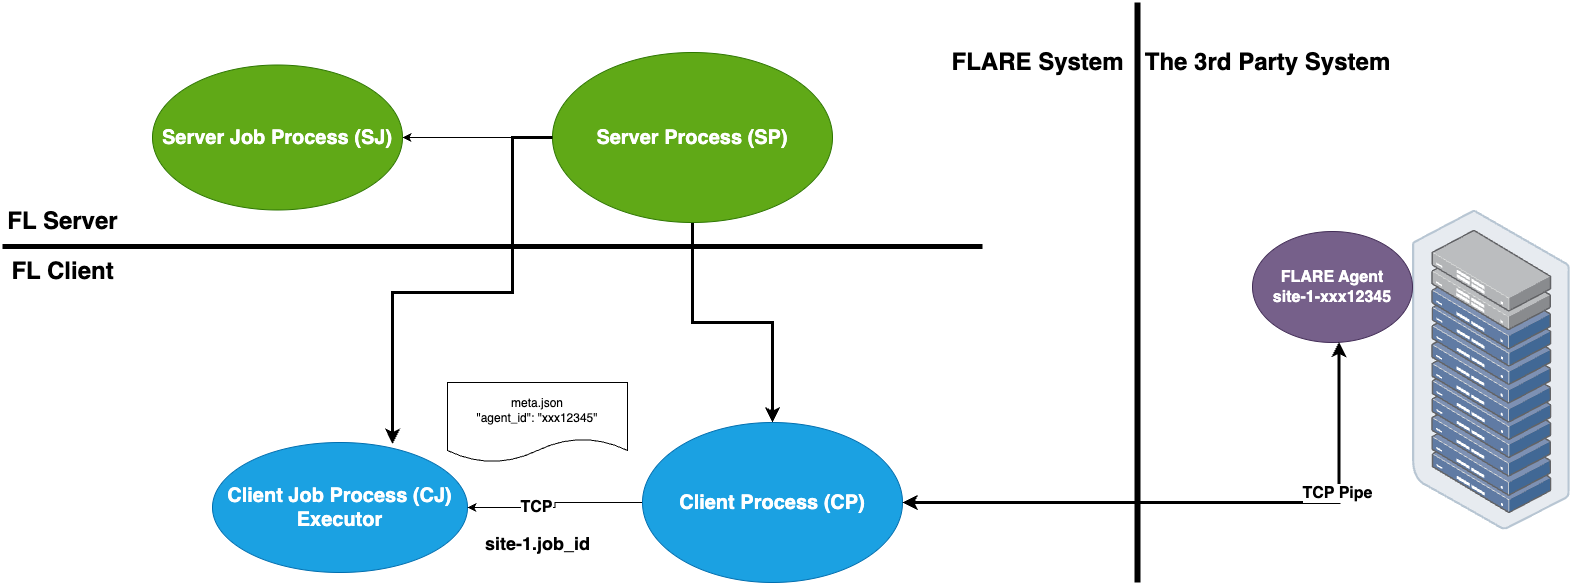

The diagram above was exported from draw.io. Its source (the exported page's mxGraphModel, read from the mxfile embedded in the PNG):
<mxGraphModel dx="5311" dy="3294" grid="1" gridSize="10" guides="1" tooltips="1" connect="1" arrows="1" fold="1" page="1" pageScale="1" pageWidth="850" pageHeight="1100" math="0" shadow="0">
  <root>
    <mxCell id="0" />
    <mxCell id="1" parent="0" />
    <mxCell id="OMvlbzFKgWo8B8nJlt_G-4" style="edgeStyle=orthogonalEdgeStyle;rounded=0;orthogonalLoop=1;jettySize=auto;html=1;" parent="1" source="OMvlbzFKgWo8B8nJlt_G-1" target="OMvlbzFKgWo8B8nJlt_G-3" edge="1">
      <mxGeometry relative="1" as="geometry" />
    </mxCell>
    <mxCell id="OMvlbzFKgWo8B8nJlt_G-12" style="edgeStyle=orthogonalEdgeStyle;rounded=0;orthogonalLoop=1;jettySize=auto;html=1;strokeWidth=3;" parent="1" source="OMvlbzFKgWo8B8nJlt_G-1" target="OMvlbzFKgWo8B8nJlt_G-5" edge="1">
      <mxGeometry relative="1" as="geometry" />
    </mxCell>
    <mxCell id="OMvlbzFKgWo8B8nJlt_G-1" value="&lt;b&gt;&lt;font style=&quot;font-size: 20px;&quot;&gt;Server Process (SP)&lt;br&gt;&lt;/font&gt;&lt;/b&gt;" style="ellipse;whiteSpace=wrap;html=1;fillColor=#60a917;fontColor=#ffffff;strokeColor=#2D7600;" parent="1" vertex="1">
      <mxGeometry x="-2200" y="-1110" width="280" height="170" as="geometry" />
    </mxCell>
    <mxCell id="OMvlbzFKgWo8B8nJlt_G-2" value="&lt;b&gt;&lt;font style=&quot;font-size: 20px;&quot;&gt;Client Job Process (CJ)&lt;br&gt;Executor&lt;br&gt;&lt;/font&gt;&lt;/b&gt;" style="ellipse;whiteSpace=wrap;html=1;fillColor=#1ba1e2;fontColor=#ffffff;strokeColor=#006EAF;" parent="1" vertex="1">
      <mxGeometry x="-2540" y="-720" width="255" height="130" as="geometry" />
    </mxCell>
    <mxCell id="OMvlbzFKgWo8B8nJlt_G-3" value="&lt;b&gt;&lt;font style=&quot;font-size: 20px;&quot;&gt;Server Job Process (SJ)&lt;br&gt;&lt;/font&gt;&lt;/b&gt;" style="ellipse;whiteSpace=wrap;html=1;fillColor=#60a917;fontColor=#ffffff;strokeColor=#2D7600;" parent="1" vertex="1">
      <mxGeometry x="-2600" y="-1097.5" width="250" height="145" as="geometry" />
    </mxCell>
    <mxCell id="OMvlbzFKgWo8B8nJlt_G-7" style="edgeStyle=orthogonalEdgeStyle;rounded=0;orthogonalLoop=1;jettySize=auto;html=1;entryX=1;entryY=0.5;entryDx=0;entryDy=0;" parent="1" source="OMvlbzFKgWo8B8nJlt_G-5" target="OMvlbzFKgWo8B8nJlt_G-2" edge="1">
      <mxGeometry relative="1" as="geometry">
        <mxPoint x="-2420" y="-735" as="targetPoint" />
      </mxGeometry>
    </mxCell>
    <mxCell id="OMvlbzFKgWo8B8nJlt_G-10" value="&lt;font size=&quot;1&quot; style=&quot;&quot;&gt;&lt;b style=&quot;font-size: 16px;&quot;&gt;TCP&lt;/b&gt;&lt;/font&gt;" style="edgeLabel;html=1;align=center;verticalAlign=middle;resizable=0;points=[];" parent="OMvlbzFKgWo8B8nJlt_G-7" connectable="0" vertex="1">
      <mxGeometry x="0.2405" y="-1" relative="1" as="geometry">
        <mxPoint as="offset" />
      </mxGeometry>
    </mxCell>
    <mxCell id="OMvlbzFKgWo8B8nJlt_G-5" value="&lt;b&gt;&lt;font style=&quot;font-size: 20px;&quot;&gt;Client Process (CP)&lt;br&gt;&lt;/font&gt;&lt;/b&gt;" style="ellipse;whiteSpace=wrap;html=1;fillColor=#1ba1e2;fontColor=#ffffff;strokeColor=#006EAF;" parent="1" vertex="1">
      <mxGeometry x="-2110" y="-740" width="260" height="160" as="geometry" />
    </mxCell>
    <mxCell id="OMvlbzFKgWo8B8nJlt_G-11" style="edgeStyle=orthogonalEdgeStyle;rounded=0;orthogonalLoop=1;jettySize=auto;html=1;entryX=0.706;entryY=0.01;entryDx=0;entryDy=0;entryPerimeter=0;strokeWidth=3;" parent="1" source="OMvlbzFKgWo8B8nJlt_G-1" target="OMvlbzFKgWo8B8nJlt_G-2" edge="1">
      <mxGeometry relative="1" as="geometry">
        <Array as="points">
          <mxPoint x="-2240" y="-1025" />
          <mxPoint x="-2240" y="-870" />
          <mxPoint x="-2360" y="-870" />
          <mxPoint x="-2360" y="-729" />
        </Array>
      </mxGeometry>
    </mxCell>
    <mxCell id="OMvlbzFKgWo8B8nJlt_G-13" value="meta.json&lt;br&gt;&quot;agent_id&quot;: &quot;xxx12345&quot;" style="shape=document;whiteSpace=wrap;html=1;boundedLbl=1;" parent="1" vertex="1">
      <mxGeometry x="-2305" y="-780" width="180" height="80" as="geometry" />
    </mxCell>
    <mxCell id="OMvlbzFKgWo8B8nJlt_G-14" value="&lt;font style=&quot;font-size: 18px;&quot;&gt;site-1.job_id&lt;/font&gt;" style="text;strokeColor=none;fillColor=none;html=1;fontSize=24;fontStyle=1;verticalAlign=middle;align=center;" parent="1" vertex="1">
      <mxGeometry x="-2265" y="-640" width="100" height="40" as="geometry" />
    </mxCell>
    <mxCell id="OMvlbzFKgWo8B8nJlt_G-22" value="" style="image;points=[];aspect=fixed;html=1;align=center;shadow=0;dashed=0;image=img/lib/allied_telesis/storage/Datacenter_Server_Rack_ToR.svg;" parent="1" vertex="1">
      <mxGeometry x="-1340" y="-952.5" width="157.85" height="320" as="geometry" />
    </mxCell>
    <mxCell id="OMvlbzFKgWo8B8nJlt_G-23" value="&lt;b style=&quot;font-size: 16px;&quot;&gt;&lt;font style=&quot;font-size: 16px;&quot; color=&quot;#ffffff&quot;&gt;FLARE Agent&lt;br&gt;site-1-xxx12345&lt;/font&gt;&lt;/b&gt;" style="ellipse;whiteSpace=wrap;html=1;fillColor=#76608a;fontColor=#ffffff;strokeColor=#432D57;" parent="1" vertex="1">
      <mxGeometry x="-1500" y="-931" width="160" height="111" as="geometry" />
    </mxCell>
    <mxCell id="OMvlbzFKgWo8B8nJlt_G-24" style="edgeStyle=orthogonalEdgeStyle;rounded=0;orthogonalLoop=1;jettySize=auto;html=1;entryX=0.541;entryY=0.994;entryDx=0;entryDy=0;entryPerimeter=0;startArrow=classic;startFill=1;strokeWidth=3;" parent="1" source="OMvlbzFKgWo8B8nJlt_G-5" target="OMvlbzFKgWo8B8nJlt_G-23" edge="1">
      <mxGeometry relative="1" as="geometry" />
    </mxCell>
    <mxCell id="OMvlbzFKgWo8B8nJlt_G-32" value="&lt;font size=&quot;1&quot; style=&quot;&quot;&gt;&lt;b style=&quot;font-size: 16px;&quot;&gt;TCP Pipe&lt;/b&gt;&lt;/font&gt;" style="edgeLabel;html=1;align=center;verticalAlign=middle;resizable=0;points=[];" parent="OMvlbzFKgWo8B8nJlt_G-24" connectable="0" vertex="1">
      <mxGeometry x="0.4923" y="2" relative="1" as="geometry">
        <mxPoint as="offset" />
      </mxGeometry>
    </mxCell>
    <mxCell id="OMvlbzFKgWo8B8nJlt_G-25" value="" style="line;strokeWidth=5;html=1;" parent="1" vertex="1">
      <mxGeometry x="-2750" y="-921" width="980" height="10" as="geometry" />
    </mxCell>
    <mxCell id="OMvlbzFKgWo8B8nJlt_G-26" value="FL Server" style="text;strokeColor=none;fillColor=none;html=1;fontSize=24;fontStyle=1;verticalAlign=middle;align=center;" parent="1" vertex="1">
      <mxGeometry x="-2740" y="-961" width="100" height="40" as="geometry" />
    </mxCell>
    <mxCell id="OMvlbzFKgWo8B8nJlt_G-27" value="FL Client" style="text;strokeColor=none;fillColor=none;html=1;fontSize=24;fontStyle=1;verticalAlign=middle;align=center;" parent="1" vertex="1">
      <mxGeometry x="-2740" y="-911" width="100" height="40" as="geometry" />
    </mxCell>
    <mxCell id="OMvlbzFKgWo8B8nJlt_G-29" value="" style="line;strokeWidth=6;direction=south;html=1;" parent="1" vertex="1">
      <mxGeometry x="-1620" y="-1160" width="10" height="580" as="geometry" />
    </mxCell>
    <mxCell id="OMvlbzFKgWo8B8nJlt_G-30" value="The 3rd Party System" style="text;strokeColor=none;fillColor=none;html=1;fontSize=24;fontStyle=1;verticalAlign=middle;align=center;" parent="1" vertex="1">
      <mxGeometry x="-1640" y="-1120" width="310" height="40" as="geometry" />
    </mxCell>
    <mxCell id="OMvlbzFKgWo8B8nJlt_G-31" value="FLARE System" style="text;strokeColor=none;fillColor=none;html=1;fontSize=24;fontStyle=1;verticalAlign=middle;align=center;" parent="1" vertex="1">
      <mxGeometry x="-1870" y="-1120" width="310" height="40" as="geometry" />
    </mxCell>
  </root>
</mxGraphModel>